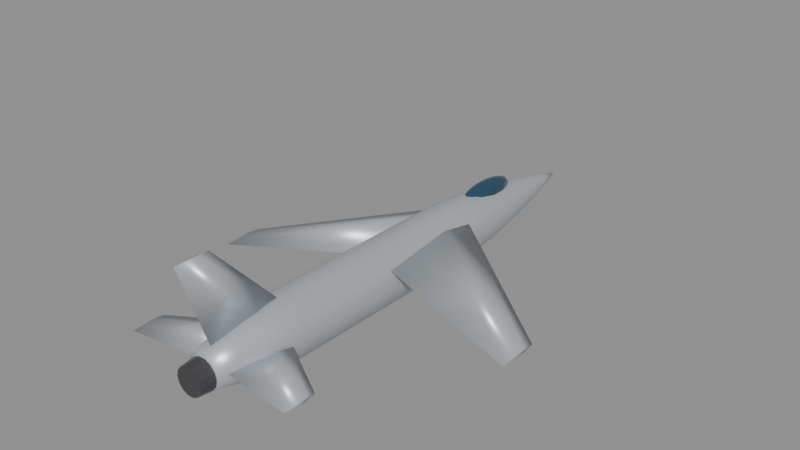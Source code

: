 # Source: harrier.blend  (saved by Blender 5.0.119; exported with 4.5.12 LTS)
import bpy
from mathutils import Matrix  # noqa: F401  (used for matrix-valued properties, if any)

bpy.ops.wm.read_factory_settings(use_empty=True)
scene = bpy.context.scene
scene.name = 'Scene'

# ---- materials (node trees are filled in below, after node groups)
mat_body_harrier = bpy.data.materials.new('Body_harrier')
mat_body_harrier.diffuse_color = (0.52, 0.56, 0.6, 1.0)
mat_canopy = bpy.data.materials.new('Canopy')
mat_canopy.diffuse_color = (0.05, 0.12, 0.2, 1.0)
mat_detail = bpy.data.materials.new('Detail')
mat_detail.diffuse_color = (0.12, 0.12, 0.13, 1.0)

# ---- material node trees
mat_body_harrier.use_nodes = True; mat_body_harrier.node_tree.nodes.clear()
_N = mat_body_harrier.node_tree.nodes; _L = mat_body_harrier.node_tree.links
n0 = _N.new('ShaderNodeBsdfPrincipled'); n0.name = 'Principled BSDF'; n0.location = (-200, 100)
n0.inputs[0].default_value = (0.52, 0.56, 0.6, 1.0)
n0.inputs[1].default_value = 0.35
n0.inputs[2].default_value = 0.4
n1 = _N.new('ShaderNodeOutputMaterial'); n1.name = 'Material Output'; n1.location = (200, 100)
_L.new(n0.outputs[0], n1.inputs[0])
n1.is_active_output = True
mat_canopy.use_nodes = True; mat_canopy.node_tree.nodes.clear()
_N = mat_canopy.node_tree.nodes; _L = mat_canopy.node_tree.links
n0 = _N.new('ShaderNodeBsdfPrincipled'); n0.name = 'Principled BSDF'; n0.location = (-200, 100)
n0.inputs[0].default_value = (0.05, 0.12, 0.2, 1.0)
n0.inputs[1].default_value = 0.6
n0.inputs[2].default_value = 0.08
n1 = _N.new('ShaderNodeOutputMaterial'); n1.name = 'Material Output'; n1.location = (200, 100)
_L.new(n0.outputs[0], n1.inputs[0])
n1.is_active_output = True
mat_detail.use_nodes = True; mat_detail.node_tree.nodes.clear()
_N = mat_detail.node_tree.nodes; _L = mat_detail.node_tree.links
n0 = _N.new('ShaderNodeBsdfPrincipled'); n0.name = 'Principled BSDF'; n0.location = (-200, 100)
n0.inputs[0].default_value = (0.12, 0.12, 0.13, 1.0)
n0.inputs[1].default_value = 0.7
n0.inputs[2].default_value = 0.35
n1 = _N.new('ShaderNodeOutputMaterial'); n1.name = 'Material Output'; n1.location = (200, 100)
_L.new(n0.outputs[0], n1.inputs[0])
n1.is_active_output = True

# ---- meshes
me_harrier_body = bpy.data.meshes.new('harrier_Body')
me_harrier_body.from_pydata([(0.4808, -7.05, 0.06556), (0.4332, -7.05, 0.2742), (0.2998, -7.05, 0.4415), (0.107, -7.05, 0.5343), (-0.107, -7.05, 0.5343), (-0.2998, -7.05, 0.4415), (-0.4332, -7.05, 0.2742), (-0.4808, -7.05, 0.06556), (-0.4332, -7.05, -0.1431), (-0.2998, -7.05, -0.3103), (-0.107, -7.05, -0.4032), (0.107, -7.05, -0.4032), (0.2998, -7.05, -0.3103), (0.4332, -7.05, -0.1431), (0.6298, -6.409, 0.0596), (0.5674, -6.409, 0.3329), (0.3927, -6.409, 0.552), (0.1401, -6.409, 0.6736), (-0.1401, -6.409, 0.6736), (-0.3927, -6.409, 0.552), (-0.5674, -6.409, 0.3329), (-0.6298, -6.409, 0.0596), (-0.5674, -6.409, -0.2137), (-0.3927, -6.409, -0.4328), (-0.1401, -6.409, -0.5544), (0.1401, -6.409, -0.5544), (0.3927, -6.409, -0.4328), (0.5674, -6.409, -0.2137), (0.7788, -5.768, 0.05364), (0.7017, -5.768, 0.3916), (0.4856, -5.768, 0.6626), (0.1733, -5.768, 0.8129), (-0.1733, -5.768, 0.8129), (-0.4856, -5.768, 0.6626), (-0.7017, -5.768, 0.3916), (-0.7788, -5.768, 0.05364), (-0.7017, -5.768, -0.2843), (-0.4856, -5.768, -0.5553), (-0.1733, -5.768, -0.7057), (0.1733, -5.768, -0.7057), (0.4856, -5.768, -0.5553), (0.7017, -5.768, -0.2843), (0.8742, -5.127, 0.04768), (0.7876, -5.127, 0.427), (0.5451, -5.127, 0.7312), (0.1945, -5.127, 0.9), (-0.1945, -5.127, 0.9), (-0.5451, -5.127, 0.7312), (-0.7876, -5.127, 0.427), (-0.8742, -5.127, 0.04768), (-0.7876, -5.127, -0.3316), (-0.5451, -5.127, -0.6358), (-0.1945, -5.127, -0.8046), (0.1945, -5.127, -0.8046), (0.5451, -5.127, -0.6358), (0.7876, -5.127, -0.3316), (0.8742, -4.486, 0.04172), (0.7876, -4.486, 0.421), (0.5451, -4.486, 0.7252), (0.1945, -4.486, 0.894), (-0.1945, -4.486, 0.894), (-0.5451, -4.486, 0.7252), (-0.7876, -4.486, 0.421), (-0.8742, -4.486, 0.04172), (-0.7876, -4.486, -0.3376), (-0.5451, -4.486, -0.6418), (-0.1945, -4.486, -0.8106), (0.1945, -4.486, -0.8106), (0.5451, -4.486, -0.6418), (0.7876, -4.486, -0.3376), (0.8742, -3.845, 0.03576), (0.7876, -3.845, 0.4151), (0.5451, -3.845, 0.7192), (0.1945, -3.845, 0.888), (-0.1945, -3.845, 0.888), (-0.5451, -3.845, 0.7192), (-0.7876, -3.845, 0.4151), (-0.8742, -3.845, 0.03576), (-0.7876, -3.845, -0.3435), (-0.5451, -3.845, -0.6477), (-0.1945, -3.845, -0.8165), (0.1945, -3.845, -0.8165), (0.5451, -3.845, -0.6477), (0.7876, -3.845, -0.3435), (0.8742, -3.205, 0.0298), (0.7876, -3.205, 0.4091), (0.5451, -3.205, 0.7133), (0.1945, -3.205, 0.8821), (-0.1945, -3.205, 0.8821), (-0.5451, -3.205, 0.7133), (-0.7876, -3.205, 0.4091), (-0.8742, -3.205, 0.0298), (-0.7876, -3.205, -0.3495), (-0.5451, -3.205, -0.6537), (-0.1945, -3.205, -0.8225), (0.1945, -3.205, -0.8225), (0.5451, -3.205, -0.6537), (0.7876, -3.205, -0.3495), (0.8742, -2.564, 0.02384), (0.7876, -2.564, 0.4031), (0.5451, -2.564, 0.7073), (0.1945, -2.564, 0.8761), (-0.1945, -2.564, 0.8761), (-0.5451, -2.564, 0.7073), (-0.7876, -2.564, 0.4031), (-0.8742, -2.564, 0.02384), (-0.7876, -2.564, -0.3555), (-0.5451, -2.564, -0.6596), (-0.1945, -2.564, -0.8284), (0.1945, -2.564, -0.8284), (0.5451, -2.564, -0.6596), (0.7876, -2.564, -0.3555), (0.8742, -1.923, 0.01788), (0.7876, -1.923, 0.3972), (0.5451, -1.923, 0.7014), (0.1945, -1.923, 0.8702), (-0.1945, -1.923, 0.8702), (-0.5451, -1.923, 0.7014), (-0.7876, -1.923, 0.3972), (-0.8742, -1.923, 0.01788), (-0.7876, -1.923, -0.3614), (-0.5451, -1.923, -0.6656), (-0.1945, -1.923, -0.8344), (0.1945, -1.923, -0.8344), (0.5451, -1.923, -0.6656), (0.7876, -1.923, -0.3614), (0.8742, -1.282, 0.01192), (0.7876, -1.282, 0.3912), (0.5451, -1.282, 0.6954), (0.1945, -1.282, 0.8642), (-0.1945, -1.282, 0.8642), (-0.5451, -1.282, 0.6954), (-0.7876, -1.282, 0.3912), (-0.8742, -1.282, 0.01192), (-0.7876, -1.282, -0.3674), (-0.5451, -1.282, -0.6716), (-0.1945, -1.282, -0.8404), (0.1945, -1.282, -0.8404), (0.5451, -1.282, -0.6716), (0.7876, -1.282, -0.3674), (0.8742, -0.6409, 0.00596), (0.7876, -0.6409, 0.3853), (0.5451, -0.6409, 0.6894), (0.1945, -0.6409, 0.8582), (-0.1945, -0.6409, 0.8582), (-0.5451, -0.6409, 0.6894), (-0.7876, -0.6409, 0.3853), (-0.8742, -0.6409, 0.00596), (-0.7876, -0.6409, -0.3733), (-0.5451, -0.6409, -0.6775), (-0.1945, -0.6409, -0.8463), (0.1945, -0.6409, -0.8463), (0.5451, -0.6409, -0.6775), (0.7876, -0.6409, -0.3733), (0.8742, 0.0, 0.0), (0.7876, 0.0, 0.3793), (0.5451, 0.0, 0.6835), (0.1945, 0.0, 0.8523), (-0.1945, 0.0, 0.8523), (-0.5451, 0.0, 0.6835), (-0.7876, 0.0, 0.3793), (-0.8742, 0.0, 1.071e-16), (-0.7876, 0.0, -0.3793), (-0.5451, 0.0, -0.6835), (-0.1945, 0.0, -0.8523), (0.1945, 0.0, -0.8523), (0.5451, 0.0, -0.6835), (0.7876, 0.0, -0.3793), (0.8742, 0.6409, -0.00596), (0.7876, 0.6409, 0.3733), (0.5451, 0.6409, 0.6775), (0.1945, 0.6409, 0.8463), (-0.1945, 0.6409, 0.8463), (-0.5451, 0.6409, 0.6775), (-0.7876, 0.6409, 0.3733), (-0.8742, 0.6409, -0.00596), (-0.7876, 0.6409, -0.3853), (-0.5451, 0.6409, -0.6894), (-0.1945, 0.6409, -0.8582), (0.1945, 0.6409, -0.8582), (0.5451, 0.6409, -0.6894), (0.7876, 0.6409, -0.3853), (0.8742, 1.282, -0.01192), (0.7876, 1.282, 0.3674), (0.5451, 1.282, 0.6716), (0.1945, 1.282, 0.8404), (-0.1945, 1.282, 0.8404), (-0.5451, 1.282, 0.6716), (-0.7876, 1.282, 0.3674), (-0.8742, 1.282, -0.01192), (-0.7876, 1.282, -0.3912), (-0.5451, 1.282, -0.6954), (-0.1945, 1.282, -0.8642), (0.1945, 1.282, -0.8642), (0.5451, 1.282, -0.6954), (0.7876, 1.282, -0.3912), (0.8688, 1.923, -0.01788), (0.7827, 1.923, 0.3591), (0.5417, 1.923, 0.6614), (0.1933, 1.923, 0.8291), (-0.1933, 1.923, 0.8291), (-0.5417, 1.923, 0.6614), (-0.7827, 1.923, 0.3591), (-0.8688, 1.923, -0.01788), (-0.7827, 1.923, -0.3948), (-0.5417, 1.923, -0.6971), (-0.1933, 1.923, -0.8649), (0.1933, 1.923, -0.8649), (0.5417, 1.923, -0.6971), (0.7827, 1.923, -0.3948), (0.8288, 2.564, -0.02384), (0.7467, 2.564, 0.3357), (0.5167, 2.564, 0.6241), (0.1844, 2.564, 0.7841), (-0.1844, 2.564, 0.7841), (-0.5167, 2.564, 0.6241), (-0.7467, 2.564, 0.3357), (-0.8288, 2.564, -0.02384), (-0.7467, 2.564, -0.3834), (-0.5167, 2.564, -0.6718), (-0.1844, 2.564, -0.8318), (0.1844, 2.564, -0.8318), (0.5167, 2.564, -0.6718), (0.7467, 2.564, -0.3834), (0.7644, 3.205, -0.0298), (0.6887, 3.205, 0.3019), (0.4766, 3.205, 0.5679), (0.1701, 3.205, 0.7155), (-0.1701, 3.205, 0.7155), (-0.4766, 3.205, 0.5679), (-0.6887, 3.205, 0.3019), (-0.7644, 3.205, -0.0298), (-0.6887, 3.205, -0.3615), (-0.4766, 3.205, -0.6275), (-0.1701, 3.205, -0.7751), (0.1701, 3.205, -0.7751), (0.4766, 3.205, -0.6275), (0.6887, 3.205, -0.3615), (0.681, 3.845, -0.03576), (0.6136, 3.845, 0.2597), (0.4246, 3.845, 0.4967), (0.1515, 3.845, 0.6282), (-0.1515, 3.845, 0.6282), (-0.4246, 3.845, 0.4967), (-0.6136, 3.845, 0.2597), (-0.681, 3.845, -0.03576), (-0.6136, 3.845, -0.3312), (-0.4246, 3.845, -0.5682), (-0.1515, 3.845, -0.6997), (0.1515, 3.845, -0.6997), (0.4246, 3.845, -0.5682), (0.6136, 3.845, -0.3312), (0.5811, 4.486, -0.04172), (0.5236, 4.486, 0.2104), (0.3623, 4.486, 0.4126), (0.1293, 4.486, 0.5248), (-0.1293, 4.486, 0.5248), (-0.3623, 4.486, 0.4126), (-0.5236, 4.486, 0.2104), (-0.5811, 4.486, -0.04172), (-0.5236, 4.486, -0.2939), (-0.3623, 4.486, -0.4961), (-0.1293, 4.486, -0.6083), (0.1293, 4.486, -0.6083), (0.3623, 4.486, -0.4961), (0.5236, 4.486, -0.2939), (0.4664, 5.127, -0.04768), (0.4202, 5.127, 0.1547), (0.2908, 5.127, 0.3169), (0.1038, 5.127, 0.407), (-0.1038, 5.127, 0.407), (-0.2908, 5.127, 0.3169), (-0.4202, 5.127, 0.1547), (-0.4664, 5.127, -0.04768), (-0.4202, 5.127, -0.25), (-0.2908, 5.127, -0.4123), (-0.1038, 5.127, -0.5024), (0.1038, 5.127, -0.5024), (0.2908, 5.127, -0.4123), (0.4202, 5.127, -0.25), (0.338, 5.768, -0.05364), (0.3045, 5.768, 0.093), (0.2107, 5.768, 0.2106), (0.07521, 5.768, 0.2759), (-0.07521, 5.768, 0.2759), (-0.2107, 5.768, 0.2106), (-0.3045, 5.768, 0.093), (-0.338, 5.768, -0.05364), (-0.3045, 5.768, -0.2003), (-0.2107, 5.768, -0.3179), (-0.07521, 5.768, -0.3832), (0.07521, 5.768, -0.3832), (0.2107, 5.768, -0.3179), (0.3045, 5.768, -0.2003), (0.1969, 6.409, -0.0596), (0.1774, 6.409, 0.02581), (0.1227, 6.409, 0.0943), (0.0438, 6.409, 0.1323), (-0.0438, 6.409, 0.1323), (-0.1227, 6.409, 0.0943), (-0.1774, 6.409, 0.02581), (-0.1969, 6.409, -0.0596), (-0.1774, 6.409, -0.145), (-0.1227, 6.409, -0.2135), (-0.0438, 6.409, -0.2515), (0.0438, 6.409, -0.2515), (0.1227, 6.409, -0.2135), (0.1774, 6.409, -0.145), (0.04371, 7.05, -0.06556), (0.03938, 7.05, -0.0466), (0.02725, 7.05, -0.03139), (0.009726, 7.05, -0.02295), (-0.009726, 7.05, -0.02295), (-0.02725, 7.05, -0.03139), (-0.03938, 7.05, -0.0466), (-0.04371, 7.05, -0.06556), (-0.03938, 7.05, -0.08453), (-0.02725, 7.05, -0.09974), (-0.009726, 7.05, -0.1082), (0.009726, 7.05, -0.1082), (0.02725, 7.05, -0.09974), (0.03938, 7.05, -0.08453), (0.4371, 2.004, 0.5245), (0.4371, 0.9709, 0.6451), (0.4371, -1.44, 0.5245), (0.4371, 0.9709, 0.404), (4.65, -0.9457, -0.3514), (4.65, -1.307, -0.3032), (4.65, -2.151, -0.3514), (4.65, -1.307, -0.3996), (-0.4371, 2.004, 0.5245), (-0.4371, 0.9709, 0.6451), (-0.4371, -1.44, 0.5245), (-0.4371, 0.9709, 0.404), (-4.65, -0.9457, -0.3514), (-4.65, -1.307, -0.3032), (-4.65, -2.151, -0.3514), (-4.65, -1.307, -0.3996), (0.0, -4.371, 0.5245), (0.09588, -5.21, 0.5245), (0.0, -6.768, 0.5245), (-0.09588, -5.21, 0.5245), (0.0, -6.606, 2.922), (0.04794, -6.942, 2.922), (0.0, -7.565, 2.922), (-0.04794, -6.942, 2.922), (0.2623, -4.731, 0.08742), (0.2623, -5.342, 0.1689), (0.2623, -6.768, 0.08742), (0.2623, -5.342, 0.005922), (2.494, -6.098, 0.08742), (2.494, -6.373, 0.1384), (2.494, -7.015, 0.08742), (2.494, -6.373, 0.03648), (-0.2623, -4.731, 0.08742), (-0.2623, -5.342, 0.1689), (-0.2623, -6.768, 0.08742), (-0.2623, -5.342, 0.005922), (-2.494, -6.098, 0.08742), (-2.494, -6.373, 0.1384), (-2.494, -7.015, 0.08742), (-2.494, -6.373, 0.03648)], [], [(0, 14, 15, 1), (1, 15, 16, 2), (2, 16, 17, 3), (3, 17, 18, 4), (4, 18, 19, 5), (5, 19, 20, 6), (6, 20, 21, 7), (7, 21, 22, 8), (8, 22, 23, 9), (9, 23, 24, 10), (10, 24, 25, 11), (11, 25, 26, 12), (12, 26, 27, 13), (13, 27, 14, 0), (14, 28, 29, 15), (15, 29, 30, 16), (16, 30, 31, 17), (17, 31, 32, 18), (18, 32, 33, 19), (19, 33, 34, 20), (20, 34, 35, 21), (21, 35, 36, 22), (22, 36, 37, 23), (23, 37, 38, 24), (24, 38, 39, 25), (25, 39, 40, 26), (26, 40, 41, 27), (27, 41, 28, 14), (28, 42, 43, 29), (29, 43, 44, 30), (30, 44, 45, 31), (31, 45, 46, 32), (32, 46, 47, 33), (33, 47, 48, 34), (34, 48, 49, 35), (35, 49, 50, 36), (36, 50, 51, 37), (37, 51, 52, 38), (38, 52, 53, 39), (39, 53, 54, 40), (40, 54, 55, 41), (41, 55, 42, 28), (42, 56, 57, 43), (43, 57, 58, 44), (44, 58, 59, 45), (45, 59, 60, 46), (46, 60, 61, 47), (47, 61, 62, 48), (48, 62, 63, 49), (49, 63, 64, 50), (50, 64, 65, 51), (51, 65, 66, 52), (52, 66, 67, 53), (53, 67, 68, 54), (54, 68, 69, 55), (55, 69, 56, 42), (56, 70, 71, 57), (57, 71, 72, 58), (58, 72, 73, 59), (59, 73, 74, 60), (60, 74, 75, 61), (61, 75, 76, 62), (62, 76, 77, 63), (63, 77, 78, 64), (64, 78, 79, 65), (65, 79, 80, 66), (66, 80, 81, 67), (67, 81, 82, 68), (68, 82, 83, 69), (69, 83, 70, 56), (70, 84, 85, 71), (71, 85, 86, 72), (72, 86, 87, 73), (73, 87, 88, 74), (74, 88, 89, 75), (75, 89, 90, 76), (76, 90, 91, 77), (77, 91, 92, 78), (78, 92, 93, 79), (79, 93, 94, 80), (80, 94, 95, 81), (81, 95, 96, 82), (82, 96, 97, 83), (83, 97, 84, 70), (84, 98, 99, 85), (85, 99, 100, 86), (86, 100, 101, 87), (87, 101, 102, 88), (88, 102, 103, 89), (89, 103, 104, 90), (90, 104, 105, 91), (91, 105, 106, 92), (92, 106, 107, 93), (93, 107, 108, 94), (94, 108, 109, 95), (95, 109, 110, 96), (96, 110, 111, 97), (97, 111, 98, 84), (98, 112, 113, 99), (99, 113, 114, 100), (100, 114, 115, 101), (101, 115, 116, 102), (102, 116, 117, 103), (103, 117, 118, 104), (104, 118, 119, 105), (105, 119, 120, 106), (106, 120, 121, 107), (107, 121, 122, 108), (108, 122, 123, 109), (109, 123, 124, 110), (110, 124, 125, 111), (111, 125, 112, 98), (112, 126, 127, 113), (113, 127, 128, 114), (114, 128, 129, 115), (115, 129, 130, 116), (116, 130, 131, 117), (117, 131, 132, 118), (118, 132, 133, 119), (119, 133, 134, 120), (120, 134, 135, 121), (121, 135, 136, 122), (122, 136, 137, 123), (123, 137, 138, 124), (124, 138, 139, 125), (125, 139, 126, 112), (126, 140, 141, 127), (127, 141, 142, 128), (128, 142, 143, 129), (129, 143, 144, 130), (130, 144, 145, 131), (131, 145, 146, 132), (132, 146, 147, 133), (133, 147, 148, 134), (134, 148, 149, 135), (135, 149, 150, 136), (136, 150, 151, 137), (137, 151, 152, 138), (138, 152, 153, 139), (139, 153, 140, 126), (140, 154, 155, 141), (141, 155, 156, 142), (142, 156, 157, 143), (143, 157, 158, 144), (144, 158, 159, 145), (145, 159, 160, 146), (146, 160, 161, 147), (147, 161, 162, 148), (148, 162, 163, 149), (149, 163, 164, 150), (150, 164, 165, 151), (151, 165, 166, 152), (152, 166, 167, 153), (153, 167, 154, 140), (154, 168, 169, 155), (155, 169, 170, 156), (156, 170, 171, 157), (157, 171, 172, 158), (158, 172, 173, 159), (159, 173, 174, 160), (160, 174, 175, 161), (161, 175, 176, 162), (162, 176, 177, 163), (163, 177, 178, 164), (164, 178, 179, 165), (165, 179, 180, 166), (166, 180, 181, 167), (167, 181, 168, 154), (168, 182, 183, 169), (169, 183, 184, 170), (170, 184, 185, 171), (171, 185, 186, 172), (172, 186, 187, 173), (173, 187, 188, 174), (174, 188, 189, 175), (175, 189, 190, 176), (176, 190, 191, 177), (177, 191, 192, 178), (178, 192, 193, 179), (179, 193, 194, 180), (180, 194, 195, 181), (181, 195, 182, 168), (182, 196, 197, 183), (183, 197, 198, 184), (184, 198, 199, 185), (185, 199, 200, 186), (186, 200, 201, 187), (187, 201, 202, 188), (188, 202, 203, 189), (189, 203, 204, 190), (190, 204, 205, 191), (191, 205, 206, 192), (192, 206, 207, 193), (193, 207, 208, 194), (194, 208, 209, 195), (195, 209, 196, 182), (196, 210, 211, 197), (197, 211, 212, 198), (198, 212, 213, 199), (199, 213, 214, 200), (200, 214, 215, 201), (201, 215, 216, 202), (202, 216, 217, 203), (203, 217, 218, 204), (204, 218, 219, 205), (205, 219, 220, 206), (206, 220, 221, 207), (207, 221, 222, 208), (208, 222, 223, 209), (209, 223, 210, 196), (210, 224, 225, 211), (211, 225, 226, 212), (212, 226, 227, 213), (213, 227, 228, 214), (214, 228, 229, 215), (215, 229, 230, 216), (216, 230, 231, 217), (217, 231, 232, 218), (218, 232, 233, 219), (219, 233, 234, 220), (220, 234, 235, 221), (221, 235, 236, 222), (222, 236, 237, 223), (223, 237, 224, 210), (224, 238, 239, 225), (225, 239, 240, 226), (226, 240, 241, 227), (227, 241, 242, 228), (228, 242, 243, 229), (229, 243, 244, 230), (230, 244, 245, 231), (231, 245, 246, 232), (232, 246, 247, 233), (233, 247, 248, 234), (234, 248, 249, 235), (235, 249, 250, 236), (236, 250, 251, 237), (237, 251, 238, 224), (238, 252, 253, 239), (239, 253, 254, 240), (240, 254, 255, 241), (241, 255, 256, 242), (242, 256, 257, 243), (243, 257, 258, 244), (244, 258, 259, 245), (245, 259, 260, 246), (246, 260, 261, 247), (247, 261, 262, 248), (248, 262, 263, 249), (249, 263, 264, 250), (250, 264, 265, 251), (251, 265, 252, 238), (252, 266, 267, 253), (253, 267, 268, 254), (254, 268, 269, 255), (255, 269, 270, 256), (256, 270, 271, 257), (257, 271, 272, 258), (258, 272, 273, 259), (259, 273, 274, 260), (260, 274, 275, 261), (261, 275, 276, 262), (262, 276, 277, 263), (263, 277, 278, 264), (264, 278, 279, 265), (265, 279, 266, 252), (266, 280, 281, 267), (267, 281, 282, 268), (268, 282, 283, 269), (269, 283, 284, 270), (270, 284, 285, 271), (271, 285, 286, 272), (272, 286, 287, 273), (273, 287, 288, 274), (274, 288, 289, 275), (275, 289, 290, 276), (276, 290, 291, 277), (277, 291, 292, 278), (278, 292, 293, 279), (279, 293, 280, 266), (280, 294, 295, 281), (281, 295, 296, 282), (282, 296, 297, 283), (283, 297, 298, 284), (284, 298, 299, 285), (285, 299, 300, 286), (286, 300, 301, 287), (287, 301, 302, 288), (288, 302, 303, 289), (289, 303, 304, 290), (290, 304, 305, 291), (291, 305, 306, 292), (292, 306, 307, 293), (293, 307, 294, 280), (294, 308, 309, 295), (295, 309, 310, 296), (296, 310, 311, 297), (297, 311, 312, 298), (298, 312, 313, 299), (299, 313, 314, 300), (300, 314, 315, 301), (301, 315, 316, 302), (302, 316, 317, 303), (303, 317, 318, 304), (304, 318, 319, 305), (305, 319, 320, 306), (306, 320, 321, 307), (307, 321, 308, 294), (13, 0, 1, 2, 3, 4, 5, 6, 7, 8, 9, 10, 11, 12), (308, 321, 320, 319, 318, 317, 316, 315, 314, 313, 312, 311, 310, 309), (322, 323, 327, 326), (323, 324, 328, 327), (324, 325, 329, 328), (325, 322, 326, 329), (325, 324, 323, 322), (326, 327, 328, 329), (330, 334, 335, 331), (331, 335, 336, 332), (332, 336, 337, 333), (333, 337, 334, 330), (333, 330, 331, 332), (334, 337, 336, 335), (338, 342, 343, 339), (339, 343, 344, 340), (340, 344, 345, 341), (341, 345, 342, 338), (341, 338, 339, 340), (342, 345, 344, 343), (346, 347, 351, 350), (347, 348, 352, 351), (348, 349, 353, 352), (349, 346, 350, 353), (349, 348, 347, 346), (350, 351, 352, 353), (354, 358, 359, 355), (355, 359, 360, 356), (356, 360, 361, 357), (357, 361, 358, 354), (357, 354, 355, 356), (358, 361, 360, 359)])
me_harrier_body.polygons.foreach_set('use_smooth', [True] * 340)
me_harrier_body.materials.append(mat_body_harrier)
me_harrier_body.update()
me_harrier_canopy = bpy.data.meshes.new('harrier_Canopy')
me_harrier_canopy.from_pydata([(0.0, 3.525, 0.9441), (0.0, 4.273, 0.8468), (0.0, 4.582, 0.6119), (0.0, 3.525, 0.2797), (0.06022, 3.875, 0.9188), (0.1113, 4.173, 0.8468), (0.1454, 4.371, 0.7391), (0.1574, 4.441, 0.6119), (0.1454, 4.371, 0.4848), (0.1113, 4.173, 0.377), (0.06022, 3.875, 0.305), (0.1043, 3.727, 0.9188), (0.1927, 3.899, 0.8468), (0.2518, 4.014, 0.7391), (0.2725, 4.054, 0.6119), (0.2518, 4.014, 0.4848), (0.1927, 3.899, 0.377), (0.1043, 3.727, 0.305), (0.1204, 3.525, 0.9188), (0.2225, 3.525, 0.8468), (0.2908, 3.525, 0.7391), (0.3147, 3.525, 0.6119), (0.2908, 3.525, 0.4848), (0.2225, 3.525, 0.377), (0.1204, 3.525, 0.305), (0.1043, 3.323, 0.9188), (0.1927, 3.151, 0.8468), (0.2518, 3.036, 0.7391), (0.2725, 2.996, 0.6119), (0.2518, 3.036, 0.4848), (0.1927, 3.151, 0.377), (0.1043, 3.323, 0.305), (0.06022, 3.175, 0.9188), (0.1113, 2.877, 0.8468), (0.1454, 2.679, 0.7391), (0.1574, 2.609, 0.6119), (0.1454, 2.679, 0.4848), (0.1113, 2.877, 0.377), (0.06022, 3.175, 0.305), (0.0, 3.12, 0.9188), (-1.876e-08, 2.777, 0.8468), (0.0, 2.548, 0.7391), (0.0, 2.468, 0.6119), (0.0, 2.548, 0.4848), (-1.876e-08, 2.777, 0.377), (0.0, 3.12, 0.305), (-0.06022, 3.175, 0.9188), (-0.1113, 2.877, 0.8468), (-0.1454, 2.679, 0.7391), (-0.1574, 2.609, 0.6119), (-0.1454, 2.679, 0.4848), (-0.1113, 2.877, 0.377), (-0.06022, 3.175, 0.305), (-0.1043, 3.323, 0.9188), (-0.1927, 3.151, 0.8468), (-0.2518, 3.036, 0.7391), (-0.2725, 2.996, 0.6119), (-0.2518, 3.036, 0.4848), (-0.1927, 3.151, 0.377), (-0.1043, 3.323, 0.305), (-0.1204, 3.525, 0.9188), (-0.2225, 3.525, 0.8468), (-0.2908, 3.525, 0.7391), (-0.3147, 3.525, 0.6119), (-0.2908, 3.525, 0.4848), (-0.2225, 3.525, 0.377), (-0.1204, 3.525, 0.305), (-0.1043, 3.727, 0.9188), (-0.1927, 3.899, 0.8468), (-0.2518, 4.014, 0.7391), (-0.2725, 4.054, 0.6119), (-0.2518, 4.014, 0.4848), (-0.1927, 3.899, 0.377), (-0.1043, 3.727, 0.305), (-0.06022, 3.875, 0.9188), (-0.1113, 4.173, 0.8468), (-0.1454, 4.371, 0.7391), (-0.1574, 4.441, 0.6119), (-0.1454, 4.371, 0.4848), (-0.1113, 4.173, 0.377), (-0.06022, 3.875, 0.305), (-4.69e-09, 3.93, 0.9188), (-9.379e-09, 4.502, 0.7391), (-9.379e-09, 4.502, 0.4848), (3.752e-08, 4.273, 0.377), (-4.69e-09, 3.93, 0.305)], [], [(83, 2, 7, 8), (82, 1, 5, 6), (81, 0, 4), (3, 85, 10), (84, 83, 8, 9), (2, 82, 6, 7), (1, 81, 4, 5), (85, 84, 9, 10), (3, 10, 17), (9, 8, 15, 16), (7, 6, 13, 14), (5, 4, 11, 12), (10, 9, 16, 17), (8, 7, 14, 15), (6, 5, 12, 13), (4, 0, 11), (12, 11, 18, 19), (17, 16, 23, 24), (15, 14, 21, 22), (13, 12, 19, 20), (11, 0, 18), (3, 17, 24), (16, 15, 22, 23), (14, 13, 20, 21), (24, 23, 30, 31), (22, 21, 28, 29), (20, 19, 26, 27), (18, 0, 25), (3, 24, 31), (23, 22, 29, 30), (21, 20, 27, 28), (19, 18, 25, 26), (25, 0, 32), (3, 31, 38), (30, 29, 36, 37), (28, 27, 34, 35), (26, 25, 32, 33), (31, 30, 37, 38), (29, 28, 35, 36), (27, 26, 33, 34), (37, 36, 43, 44), (35, 34, 41, 42), (33, 32, 39, 40), (38, 37, 44, 45), (36, 35, 42, 43), (34, 33, 40, 41), (32, 0, 39), (3, 38, 45), (45, 44, 51, 52), (43, 42, 49, 50), (41, 40, 47, 48), (39, 0, 46), (3, 45, 52), (44, 43, 50, 51), (42, 41, 48, 49), (40, 39, 46, 47), (50, 49, 56, 57), (48, 47, 54, 55), (46, 0, 53), (3, 52, 59), (51, 50, 57, 58), (49, 48, 55, 56), (47, 46, 53, 54), (52, 51, 58, 59), (3, 59, 66), (58, 57, 64, 65), (56, 55, 62, 63), (54, 53, 60, 61), (59, 58, 65, 66), (57, 56, 63, 64), (55, 54, 61, 62), (53, 0, 60), (63, 62, 69, 70), (61, 60, 67, 68), (66, 65, 72, 73), (64, 63, 70, 71), (62, 61, 68, 69), (60, 0, 67), (3, 66, 73), (65, 64, 71, 72), (73, 72, 79, 80), (71, 70, 77, 78), (69, 68, 75, 76), (67, 0, 74), (3, 73, 80), (72, 71, 78, 79), (70, 69, 76, 77), (68, 67, 74, 75), (76, 75, 1, 82), (74, 0, 81), (3, 80, 85), (79, 78, 83, 84), (77, 76, 82, 2), (75, 74, 81, 1), (80, 79, 84, 85), (78, 77, 2, 83)])
me_harrier_canopy.polygons.foreach_set('use_smooth', [True] * 96)
me_harrier_canopy.materials.append(mat_canopy)
me_harrier_canopy.update()
me_harrier_detail = bpy.data.meshes.new('harrier_Detail')
me_harrier_detail.from_pydata([(-0.4371, -7.04, 0.0), (-0.3938, -7.04, -0.1897), (-0.2725, -7.04, -0.3417), (-0.09726, -7.04, -0.4261), (0.09726, -7.04, -0.4261), (0.2725, -7.04, -0.3417), (0.3938, -7.04, -0.1897), (0.4371, -7.04, -5.353e-17), (0.3938, -7.04, 0.1897), (0.2725, -7.04, 0.3417), (0.09726, -7.04, 0.4261), (-0.09726, -7.04, 0.4261), (-0.2725, -7.04, 0.3417), (-0.3938, -7.04, 0.1897), (-0.3934, -7.473, 0.0), (-0.3544, -7.473, -0.1707), (-0.2453, -7.473, -0.3076), (-0.08754, -7.473, -0.3835), (0.08754, -7.473, -0.3835), (0.2453, -7.473, -0.3076), (0.3544, -7.473, -0.1707), (0.3934, -7.473, -4.818e-17), (0.3544, -7.473, 0.1707), (0.2453, -7.473, 0.3076), (0.08754, -7.473, 0.3835), (-0.08754, -7.473, 0.3835), (-0.2453, -7.473, 0.3076), (-0.3544, -7.473, 0.1707)], [], [(0, 1, 15, 14), (1, 2, 16, 15), (2, 3, 17, 16), (3, 4, 18, 17), (4, 5, 19, 18), (5, 6, 20, 19), (6, 7, 21, 20), (7, 8, 22, 21), (8, 9, 23, 22), (9, 10, 24, 23), (10, 11, 25, 24), (11, 12, 26, 25), (12, 13, 27, 26), (13, 0, 14, 27), (13, 12, 11, 10, 9, 8, 7, 6, 5, 4, 3, 2, 1, 0), (14, 15, 16, 17, 18, 19, 20, 21, 22, 23, 24, 25, 26, 27)])
me_harrier_detail.materials.append(mat_detail)
me_harrier_detail.update()

# ---- objects
ob_body = bpy.data.objects.new('Body', me_harrier_body)
ob_canopy = bpy.data.objects.new('Canopy', me_harrier_canopy)
ob_detail = bpy.data.objects.new('Detail', me_harrier_detail)

# ---- transforms, parenting, visibility, modifiers, constraints
ob_body.location = (0.0, 0.0, 0.0)
ob_canopy.location = (0.0, 0.0, 0.0)
ob_detail.location = (0.0, 0.0, 0.0)

# ---- collection membership
scene.collection.objects.link(ob_body)
scene.collection.objects.link(ob_canopy)
scene.collection.objects.link(ob_detail)

# ---- scene / render settings (as saved in the file)
scene.frame_start = 1; scene.frame_end = 250; scene.frame_set(1)
scene.render.engine = 'BLENDER_EEVEE_NEXT'
scene.render.bake_bias = 0.0
scene.render.bake_samples = 0
scene.cycles.sampling_pattern = 'TABULATED_SOBOL'
scene.eevee.use_volume_custom_range = False
bpy.context.view_layer.update()

# ---- added for rendering (the .blend has no active camera and no usable light): camera, sun + grey world if the file has none
cam_auto = bpy.data.cameras.new('AutoCamera')
cam_auto.lens = 50.0
cam_auto.sensor_width = 36.0
cam_auto.clip_end = 1000.0
ob_auto_camera = bpy.data.objects.new('AutoCamera', cam_auto)
scene.collection.objects.link(ob_auto_camera)
ob_auto_camera.location = (16.4061, -19.9449, 14.1532)
ob_auto_camera.rotation_euler = (1.09748, -7.21219e-08, 0.694738)
scene.camera = ob_auto_camera
light_auto_sun = bpy.data.lights.new('AutoSun', 'SUN')
light_auto_sun.energy = 3.0
light_auto_sun.angle = 0.0523599
ob_auto_sun = bpy.data.objects.new('AutoSun', light_auto_sun)
scene.collection.objects.link(ob_auto_sun)
ob_auto_sun.rotation_euler = (0.872665, 0.174533, 0.523599)
if scene.world is None:
    world_auto = bpy.data.worlds.new('AutoWorld')
    world_auto.color = (0.3, 0.3, 0.3)
    scene.world = world_auto
bpy.context.view_layer.update()

